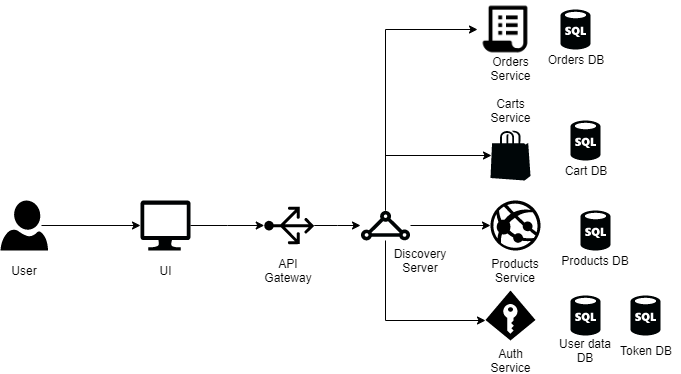

The diagram above was exported from draw.io. Its source (the exported page's mxGraphModel, read from the mxfile embedded in the PNG):
<mxGraphModel dx="1038" dy="499" grid="1" gridSize="10" guides="1" tooltips="1" connect="1" arrows="1" fold="1" page="1" pageScale="1" pageWidth="1169" pageHeight="827" math="0" shadow="0">
  <root>
    <mxCell id="0" />
    <mxCell id="1" parent="0" />
    <mxCell id="FovM5dLp_n3m8LgTL5B2-2" value="" style="verticalLabelPosition=bottom;html=1;verticalAlign=top;align=center;strokeColor=none;fillColor=#000405;shape=mxgraph.azure.sql_database;" parent="1" vertex="1">
      <mxGeometry x="660" y="635" width="30" height="40" as="geometry" />
    </mxCell>
    <mxCell id="FovM5dLp_n3m8LgTL5B2-5" value="" style="verticalLabelPosition=bottom;html=1;verticalAlign=top;align=center;strokeColor=none;fillColor=#000000;shape=mxgraph.azure.access_control;" parent="1" vertex="1">
      <mxGeometry x="575" y="630" width="50" height="50" as="geometry" />
    </mxCell>
    <mxCell id="FovM5dLp_n3m8LgTL5B2-21" value="" style="edgeStyle=orthogonalEdgeStyle;rounded=0;orthogonalLoop=1;jettySize=auto;html=1;" parent="1" source="FovM5dLp_n3m8LgTL5B2-6" edge="1">
      <mxGeometry relative="1" as="geometry">
        <mxPoint x="580" y="565" as="targetPoint" />
      </mxGeometry>
    </mxCell>
    <mxCell id="FovM5dLp_n3m8LgTL5B2-23" value="" style="edgeStyle=orthogonalEdgeStyle;rounded=0;orthogonalLoop=1;jettySize=auto;html=1;entryX=0;entryY=0.59;entryDx=0;entryDy=0;entryPerimeter=0;" parent="1" source="FovM5dLp_n3m8LgTL5B2-6" target="FovM5dLp_n3m8LgTL5B2-5" edge="1">
      <mxGeometry relative="1" as="geometry">
        <Array as="points">
          <mxPoint x="475" y="660" />
        </Array>
      </mxGeometry>
    </mxCell>
    <mxCell id="FovM5dLp_n3m8LgTL5B2-25" value="" style="edgeStyle=orthogonalEdgeStyle;rounded=0;orthogonalLoop=1;jettySize=auto;html=1;entryX=0.025;entryY=0.5;entryDx=0;entryDy=0;entryPerimeter=0;" parent="1" source="FovM5dLp_n3m8LgTL5B2-6" target="FovM5dLp_n3m8LgTL5B2-7" edge="1">
      <mxGeometry relative="1" as="geometry">
        <mxPoint x="495" y="490" as="targetPoint" />
        <Array as="points">
          <mxPoint x="475" y="495" />
        </Array>
      </mxGeometry>
    </mxCell>
    <mxCell id="FovM5dLp_n3m8LgTL5B2-6" value="" style="verticalLabelPosition=bottom;html=1;verticalAlign=top;align=center;strokeColor=none;fillColor=#000405;shape=mxgraph.azure.express_route;pointerEvents=1;" parent="1" vertex="1">
      <mxGeometry x="450" y="550" width="50" height="30" as="geometry" />
    </mxCell>
    <mxCell id="FovM5dLp_n3m8LgTL5B2-7" value="" style="verticalLabelPosition=bottom;html=1;verticalAlign=top;align=center;strokeColor=none;fillColor=#000608;shape=mxgraph.azure.azure_marketplace;" parent="1" vertex="1">
      <mxGeometry x="580" y="470" width="40" height="50" as="geometry" />
    </mxCell>
    <mxCell id="FovM5dLp_n3m8LgTL5B2-8" value="" style="verticalLabelPosition=bottom;html=1;verticalAlign=top;align=center;strokeColor=none;fillColor=#000000;shape=mxgraph.azure.azure_website;pointerEvents=1;" parent="1" vertex="1">
      <mxGeometry x="580" y="540" width="50" height="50" as="geometry" />
    </mxCell>
    <mxCell id="FovM5dLp_n3m8LgTL5B2-17" value="" style="edgeStyle=orthogonalEdgeStyle;rounded=0;orthogonalLoop=1;jettySize=auto;html=1;" parent="1" source="FovM5dLp_n3m8LgTL5B2-9" target="FovM5dLp_n3m8LgTL5B2-6" edge="1">
      <mxGeometry relative="1" as="geometry" />
    </mxCell>
    <mxCell id="FovM5dLp_n3m8LgTL5B2-9" value="" style="verticalLabelPosition=bottom;html=1;verticalAlign=top;align=center;strokeColor=none;fillColor=#000000;shape=mxgraph.azure.load_balancer_generic;pointerEvents=1;rotation=-90;" parent="1" vertex="1">
      <mxGeometry x="360" y="540" width="37.5" height="50" as="geometry" />
    </mxCell>
    <mxCell id="FovM5dLp_n3m8LgTL5B2-10" value="" style="verticalLabelPosition=bottom;html=1;verticalAlign=top;align=center;strokeColor=none;fillColor=#000000;shape=mxgraph.azure.user;" parent="1" vertex="1">
      <mxGeometry x="90" y="540" width="47.5" height="50" as="geometry" />
    </mxCell>
    <mxCell id="FovM5dLp_n3m8LgTL5B2-15" value="" style="edgeStyle=orthogonalEdgeStyle;rounded=0;orthogonalLoop=1;jettySize=auto;html=1;" parent="1" source="FovM5dLp_n3m8LgTL5B2-11" target="FovM5dLp_n3m8LgTL5B2-9" edge="1">
      <mxGeometry relative="1" as="geometry" />
    </mxCell>
    <mxCell id="FovM5dLp_n3m8LgTL5B2-11" value="" style="verticalLabelPosition=bottom;html=1;verticalAlign=top;align=center;strokeColor=none;fillColor=#000203;shape=mxgraph.azure.computer;pointerEvents=1;" parent="1" vertex="1">
      <mxGeometry x="230" y="540" width="50" height="50" as="geometry" />
    </mxCell>
    <mxCell id="FovM5dLp_n3m8LgTL5B2-12" style="edgeStyle=orthogonalEdgeStyle;rounded=0;orthogonalLoop=1;jettySize=auto;html=1;strokeColor=#030303;entryX=0;entryY=0.5;entryDx=0;entryDy=0;entryPerimeter=0;" parent="1" target="FovM5dLp_n3m8LgTL5B2-11" edge="1">
      <mxGeometry relative="1" as="geometry">
        <Array as="points">
          <mxPoint x="131" y="565" />
        </Array>
        <mxPoint x="131" y="565" as="sourcePoint" />
        <mxPoint x="240" y="234" as="targetPoint" />
      </mxGeometry>
    </mxCell>
    <mxCell id="FovM5dLp_n3m8LgTL5B2-29" value="" style="verticalLabelPosition=bottom;html=1;verticalAlign=top;align=center;strokeColor=none;fillColor=#000405;shape=mxgraph.azure.sql_database;" parent="1" vertex="1">
      <mxGeometry x="670" y="550" width="30" height="40" as="geometry" />
    </mxCell>
    <mxCell id="FovM5dLp_n3m8LgTL5B2-30" value="" style="verticalLabelPosition=bottom;html=1;verticalAlign=top;align=center;strokeColor=none;fillColor=#000405;shape=mxgraph.azure.sql_database;" parent="1" vertex="1">
      <mxGeometry x="660" y="460" width="30" height="40" as="geometry" />
    </mxCell>
    <mxCell id="FovM5dLp_n3m8LgTL5B2-33" value="User" style="text;html=1;strokeColor=none;fillColor=none;align=center;verticalAlign=middle;whiteSpace=wrap;rounded=0;" parent="1" vertex="1">
      <mxGeometry x="93.75" y="600" width="40" height="20" as="geometry" />
    </mxCell>
    <mxCell id="FovM5dLp_n3m8LgTL5B2-34" value="UI" style="text;html=1;strokeColor=none;fillColor=none;align=center;verticalAlign=middle;whiteSpace=wrap;rounded=0;" parent="1" vertex="1">
      <mxGeometry x="235" y="600" width="40" height="20" as="geometry" />
    </mxCell>
    <mxCell id="FovM5dLp_n3m8LgTL5B2-35" value="API Gateway" style="text;html=1;strokeColor=none;fillColor=none;align=center;verticalAlign=middle;whiteSpace=wrap;rounded=0;" parent="1" vertex="1">
      <mxGeometry x="357.5" y="600" width="40" height="20" as="geometry" />
    </mxCell>
    <mxCell id="FovM5dLp_n3m8LgTL5B2-36" value="Discovery Server" style="text;html=1;strokeColor=none;fillColor=none;align=center;verticalAlign=middle;whiteSpace=wrap;rounded=0;" parent="1" vertex="1">
      <mxGeometry x="490" y="590" width="40" height="20" as="geometry" />
    </mxCell>
    <mxCell id="FovM5dLp_n3m8LgTL5B2-37" value="Auth Service" style="text;html=1;strokeColor=none;fillColor=none;align=center;verticalAlign=middle;whiteSpace=wrap;rounded=0;" parent="1" vertex="1">
      <mxGeometry x="580" y="690" width="40" height="20" as="geometry" />
    </mxCell>
    <mxCell id="FovM5dLp_n3m8LgTL5B2-38" value="Products Service" style="text;html=1;strokeColor=none;fillColor=none;align=center;verticalAlign=middle;whiteSpace=wrap;rounded=0;" parent="1" vertex="1">
      <mxGeometry x="585" y="600" width="40" height="20" as="geometry" />
    </mxCell>
    <mxCell id="FovM5dLp_n3m8LgTL5B2-39" value="Carts Service" style="text;html=1;strokeColor=none;fillColor=none;align=center;verticalAlign=middle;whiteSpace=wrap;rounded=0;" parent="1" vertex="1">
      <mxGeometry x="580" y="440" width="40" height="20" as="geometry" />
    </mxCell>
    <mxCell id="PSze5hoHPIlPHuBzD6wn-1" value="" style="shape=image;html=1;verticalAlign=top;verticalLabelPosition=bottom;labelBackgroundColor=#ffffff;imageAspect=0;aspect=fixed;image=https://cdn1.iconfinder.com/data/icons/ios-11-glyphs/30/order-128.png" vertex="1" parent="1">
      <mxGeometry x="567" y="340" width="58" height="58" as="geometry" />
    </mxCell>
    <mxCell id="PSze5hoHPIlPHuBzD6wn-2" value="Orders Service" style="text;html=1;strokeColor=none;fillColor=none;align=center;verticalAlign=middle;whiteSpace=wrap;rounded=0;" vertex="1" parent="1">
      <mxGeometry x="580" y="398" width="40" height="20" as="geometry" />
    </mxCell>
    <mxCell id="PSze5hoHPIlPHuBzD6wn-3" value="" style="edgeStyle=orthogonalEdgeStyle;rounded=0;orthogonalLoop=1;jettySize=auto;html=1;entryX=0;entryY=0.5;entryDx=0;entryDy=0;exitX=0.5;exitY=0.01;exitDx=0;exitDy=0;exitPerimeter=0;" edge="1" parent="1" source="FovM5dLp_n3m8LgTL5B2-6" target="PSze5hoHPIlPHuBzD6wn-1">
      <mxGeometry relative="1" as="geometry">
        <mxPoint x="591" y="505" as="targetPoint" />
        <Array as="points">
          <mxPoint x="475" y="369" />
        </Array>
        <mxPoint x="485" y="560" as="sourcePoint" />
      </mxGeometry>
    </mxCell>
    <mxCell id="PSze5hoHPIlPHuBzD6wn-6" value="" style="verticalLabelPosition=bottom;html=1;verticalAlign=top;align=center;strokeColor=none;fillColor=#000405;shape=mxgraph.azure.sql_database;" vertex="1" parent="1">
      <mxGeometry x="650" y="349" width="30" height="40" as="geometry" />
    </mxCell>
    <mxCell id="PSze5hoHPIlPHuBzD6wn-9" value="Orders DB" style="text;html=1;strokeColor=none;fillColor=none;align=center;verticalAlign=middle;whiteSpace=wrap;rounded=0;" vertex="1" parent="1">
      <mxGeometry x="630" y="389" width="70" height="20" as="geometry" />
    </mxCell>
    <mxCell id="PSze5hoHPIlPHuBzD6wn-12" value="Cart DB" style="text;html=1;strokeColor=none;fillColor=none;align=center;verticalAlign=middle;whiteSpace=wrap;rounded=0;" vertex="1" parent="1">
      <mxGeometry x="640" y="500" width="70" height="20" as="geometry" />
    </mxCell>
    <mxCell id="PSze5hoHPIlPHuBzD6wn-13" value="Products DB" style="text;html=1;strokeColor=none;fillColor=none;align=center;verticalAlign=middle;whiteSpace=wrap;rounded=0;" vertex="1" parent="1">
      <mxGeometry x="650" y="590" width="70" height="20" as="geometry" />
    </mxCell>
    <mxCell id="PSze5hoHPIlPHuBzD6wn-16" value="" style="verticalLabelPosition=bottom;html=1;verticalAlign=top;align=center;strokeColor=none;fillColor=#000405;shape=mxgraph.azure.sql_database;" vertex="1" parent="1">
      <mxGeometry x="720" y="635" width="30" height="40" as="geometry" />
    </mxCell>
    <mxCell id="PSze5hoHPIlPHuBzD6wn-17" value="User data DB" style="text;html=1;strokeColor=none;fillColor=none;align=center;verticalAlign=middle;whiteSpace=wrap;rounded=0;" vertex="1" parent="1">
      <mxGeometry x="640" y="680" width="70" height="20" as="geometry" />
    </mxCell>
    <mxCell id="PSze5hoHPIlPHuBzD6wn-18" value="Token DB" style="text;html=1;strokeColor=none;fillColor=none;align=center;verticalAlign=middle;whiteSpace=wrap;rounded=0;" vertex="1" parent="1">
      <mxGeometry x="700" y="680" width="70" height="20" as="geometry" />
    </mxCell>
  </root>
</mxGraphModel>